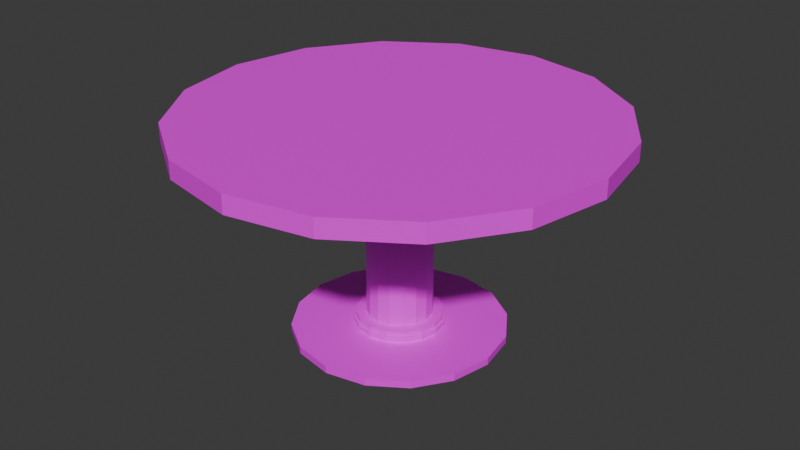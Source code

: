 # Source: Table_Round.blend  (saved by Blender 4.3.32; exported with 4.5.12 LTS)
import bpy
from mathutils import Matrix  # noqa: F401  (used for matrix-valued properties, if any)

bpy.ops.wm.read_factory_settings(use_empty=True)
scene = bpy.context.scene
scene.name = 'Scene'

# ---- collections
col_collection = bpy.data.collections.new('Collection'); scene.collection.children.link(col_collection)

# ---- images (referenced by path relative to the original .blend; pixels are not part of the script)
import os
ASSET_DIR = os.environ.get("B2B_ASSET_DIR", "")  # directory of the original .blend (textures are referenced by path, not embedded)
HERE = os.path.dirname(os.path.abspath(__file__))  # packed textures are extracted next to this script under _unpacked/

def load_image(name, relpath, width, height, colorspace="sRGB"):
    """Load a texture the original file referenced (path relative to the .blend, or extracted next to this script)."""
    p = next((c for c in (os.path.join(HERE, relpath), os.path.join(ASSET_DIR, relpath)) if relpath and os.path.exists(c)), "")
    if p:
        img = bpy.data.images.load(p, check_existing=True)
        img.name = name
    else:  # same state as the original file: an image datablock whose file is absent (Cycles renders it pink)
        img = bpy.data.images.new(name, width, height)
        img.source = "FILE"
        img.filepath = "//" + (relpath or name)
    img.colorspace_settings.name = colorspace
    return img
img_stool_png = load_image('Stool.png', 'Beer Mug/Stool.png', 1024, 1024, 'sRGB')

# ---- materials (node trees are filled in below, after node groups)
mat_material = bpy.data.materials.new('Material')

# ---- material node trees
mat_material.use_nodes = True; mat_material.node_tree.nodes.clear()
_N = mat_material.node_tree.nodes; _L = mat_material.node_tree.links
n0 = _N.new('ShaderNodeBsdfPrincipled'); n0.name = 'Principled BSDF'; n0.location = (10, 300)
n1 = _N.new('ShaderNodeOutputMaterial'); n1.name = 'Material Output'; n1.location = (300, 300)
n2 = _N.new('ShaderNodeTexImage'); n2.name = 'Image Texture'; n2.location = (-280, 280)
n2.image = img_stool_png
_L.new(n0.outputs[0], n1.inputs[0])
_L.new(n2.outputs[0], n0.inputs[0])
n1.is_active_output = True

# ---- world
world_world = bpy.data.worlds.new('World'); scene.world = world_world
world_world.use_nodes = True; world_world.node_tree.nodes.clear()
_N = world_world.node_tree.nodes; _L = world_world.node_tree.links
n0 = _N.new('ShaderNodeOutputWorld'); n0.name = 'World Output'; n0.location = (300, 300)
n1 = _N.new('ShaderNodeBackground'); n1.name = 'Background'; n1.location = (10, 300)
n1.inputs[0].default_value = (0.05088, 0.05088, 0.05088, 1.0)
_L.new(n1.outputs[0], n0.inputs[0])
n0.is_active_output = True
world_world.color = (0.05088, 0.05088, 0.05088)
world_world.sun_shadow_jitter_overblur = 0.0

# ---- meshes
me_cylinder = bpy.data.meshes.new('Cylinder')
me_cylinder.from_pydata([(-3.096e-09, 0.1528, 21.99), (0.0, 1.0, 24.19), (0.05847, 0.1412, 21.99), (0.3827, 0.9239, 24.19), (0.108, 0.108, 21.99), (0.7071, 0.7071, 24.19), (0.1412, 0.05847, 21.99), (0.9239, 0.3827, 24.19), (0.1528, -1.548e-09, 21.99), (1.0, 0.0, 24.19), (0.1412, -0.05847, 21.99), (0.9239, -0.3827, 24.19), (0.108, -0.108, 21.99), (0.7071, -0.7071, 24.19), (0.05847, -0.1412, 21.99), (0.3827, -0.9239, 24.19), (-3.096e-09, -0.1528, 21.99), (0.0, -1.0, 24.19), (-0.05847, -0.1412, 21.99), (-0.3827, -0.9239, 24.19), (-0.108, -0.108, 21.99), (-0.7071, -0.7071, 24.19), (-0.1412, -0.05847, 21.99), (-0.9239, -0.3827, 24.19), (-0.1528, -1.548e-09, 21.99), (-1.0, 0.0, 24.19), (-0.1412, 0.05847, 21.99), (-0.9239, 0.3827, 24.19), (-0.108, 0.108, 21.99), (-0.7071, 0.7071, 24.19), (-0.05847, 0.1412, 21.99), (-0.3827, 0.9239, 24.19), (0.0, 1.0, 22.19), (0.3827, 0.9239, 22.19), (0.7071, 0.7071, 22.19), (0.9239, 0.3827, 22.19), (1.0, 0.0, 22.19), (0.9239, -0.3827, 22.19), (0.7071, -0.7071, 22.19), (0.3827, -0.9239, 22.19), (0.0, -1.0, 22.19), (-0.3827, -0.9239, 22.19), (-0.7071, -0.7071, 22.19), (-0.9239, -0.3827, 22.19), (-1.0, 0.0, 22.19), (-0.9239, 0.3827, 22.19), (-0.7071, 0.7071, 22.19), (-0.3827, 0.9239, 22.19), (-8.412e-09, 0.2028, 0.9387), (0.07761, 0.1874, 0.9387), (0.1434, 0.1434, 0.9387), (0.1874, 0.07761, 0.9387), (0.2028, -1.56e-09, 0.9387), (0.1874, -0.07761, 0.9387), (0.1434, -0.1434, 0.9387), (0.07761, -0.1874, 0.9387), (-8.412e-09, -0.2028, 0.9387), (-0.07761, -0.1874, 0.9387), (-0.1434, -0.1434, 0.9387), (-0.1874, -0.07761, 0.9387), (-0.2028, -1.56e-09, 0.9387), (-0.1874, 0.07761, 0.9387), (-0.1434, 0.1434, 0.9387), (-0.07761, 0.1874, 0.9387), (-1.277e-08, 0.4979, 0.1543), (0.1905, 0.46, 0.1543), (0.3521, 0.3521, 0.1543), (0.46, 0.1905, 0.1543), (0.4979, 4.514e-09, 0.1543), (0.46, -0.1905, 0.1543), (0.3521, -0.3521, 0.1543), (0.1905, -0.46, 0.1543), (-1.277e-08, -0.4979, 0.1543), (-0.1905, -0.46, 0.1543), (-0.3521, -0.3521, 0.1543), (-0.46, -0.1905, 0.1543), (-0.4979, 4.514e-09, 0.1543), (-0.46, 0.1905, 0.1543), (-0.3521, 0.3521, 0.1543), (-0.1905, 0.46, 0.1543), (-0.4986, 2.828e-09, 0.9526), (-0.4606, -0.1908, 0.9526), (0.4606, -0.1908, 0.9526), (0.4986, 2.828e-09, 0.9526), (-0.4606, 0.1908, 0.9526), (0.3525, -0.3525, 0.9526), (-0.3525, 0.3525, 0.9526), (0.1908, -0.4606, 0.9526), (-0.1908, 0.4606, 0.9526), (-1.441e-08, -0.4986, 0.9526), (0.1908, 0.4606, 0.9526), (-1.441e-08, 0.4986, 0.9526), (-0.1908, -0.4606, 0.9526), (0.3525, 0.3525, 0.9526), (-0.3525, -0.3525, 0.9526), (0.4606, 0.1908, 0.9526), (0.07761, -0.1874, 2.259), (0.1434, -0.1434, 2.259), (-0.07761, 0.1874, 2.259), (-0.1434, 0.1434, 2.259), (-8.048e-09, -0.2028, 2.259), (0.07761, 0.1874, 2.259), (-8.048e-09, 0.2028, 2.259), (-0.07761, -0.1874, 2.259), (0.1434, 0.1434, 2.259), (-0.1434, -0.1434, 2.259), (0.1874, 0.07761, 2.259), (-0.1874, -0.07761, 2.259), (0.2028, -1.56e-09, 2.259), (-0.2028, -1.56e-09, 2.259), (0.1874, -0.07761, 2.259), (-0.1874, 0.07761, 2.259), (0.108, -0.108, 2.285), (-0.108, 0.108, 2.285), (-8.452e-09, 0.1528, 2.285), (0.05847, -0.1412, 2.285), (-0.05847, 0.1412, 2.285), (-8.452e-09, -0.1528, 2.285), (0.05847, 0.1412, 2.285), (-0.05847, -0.1412, 2.285), (0.108, 0.108, 2.285), (-0.108, -0.108, 2.285), (0.1412, 0.05847, 2.285), (-0.1412, -0.05847, 2.285), (0.1528, -1.548e-09, 2.285), (-0.1528, -1.548e-09, 2.285), (0.1412, -0.05847, 2.285), (-0.1412, 0.05847, 2.285), (0.07761, -0.1874, 1.767), (-0.07761, 0.1874, 1.767), (-8.184e-09, -0.2028, 1.767), (0.07761, 0.1874, 1.767), (-0.07761, -0.1874, 1.767), (0.1434, 0.1434, 1.767), (-0.1434, -0.1434, 1.767), (0.1874, 0.07761, 1.767), (-0.1874, -0.07761, 1.767), (0.2028, -1.56e-09, 1.767), (-0.2028, -1.56e-09, 1.767), (0.1874, -0.07761, 1.767), (-0.1874, 0.07761, 1.767), (0.1434, -0.1434, 1.767), (-0.1434, 0.1434, 1.767), (-8.184e-09, 0.2028, 1.767), (0.07761, -0.1874, 1.353), (-0.07761, 0.1874, 1.353), (-8.298e-09, -0.2028, 1.353), (0.07761, 0.1874, 1.353), (-0.07761, -0.1874, 1.353), (0.1434, 0.1434, 1.353), (-0.1434, -0.1434, 1.353), (0.1874, 0.07761, 1.353), (-0.1874, -0.07761, 1.353), (0.2028, -1.56e-09, 1.353), (-0.2028, -1.56e-09, 1.353), (0.1874, -0.07761, 1.353), (-0.1874, 0.07761, 1.353), (0.1434, -0.1434, 1.353), (-0.1434, 0.1434, 1.353), (-8.298e-09, 0.2028, 1.353), (0.1499, -0.1499, 1.353), (0.1499, -0.1499, 1.767), (-0.1499, 0.1499, 1.353), (-0.1499, 0.1499, 1.767), (-8.298e-09, 0.212, 1.353), (-8.184e-09, 0.212, 1.767), (-0.1958, 0.08112, 1.767), (0.1958, -0.08112, 1.767), (-0.212, -1.56e-09, 1.767), (0.212, -1.56e-09, 1.767), (-0.1958, -0.08112, 1.767), (0.1958, 0.08112, 1.767), (-0.1499, -0.1499, 1.767), (0.1499, 0.1499, 1.767), (-0.08112, -0.1958, 1.767), (0.08112, 0.1958, 1.767), (-8.095e-09, -0.212, 1.767), (-0.08112, 0.1958, 1.767), (0.08112, -0.1958, 1.767), (0.08112, -0.1958, 1.353), (-0.08112, 0.1958, 1.353), (-8.209e-09, -0.212, 1.353), (0.08112, 0.1958, 1.353), (-0.08112, -0.1958, 1.353), (0.1499, 0.1499, 1.353), (-0.1499, -0.1499, 1.353), (0.1958, 0.08112, 1.353), (-0.1958, -0.08112, 1.353), (0.212, -1.56e-09, 1.353), (-0.212, -1.56e-09, 1.353), (0.1958, -0.08112, 1.353), (-0.1958, 0.08112, 1.353)], [], [(32, 1, 3, 33), (33, 3, 5, 34), (34, 5, 7, 35), (35, 7, 9, 36), (36, 9, 11, 37), (37, 11, 13, 38), (38, 13, 15, 39), (39, 15, 17, 40), (40, 17, 19, 41), (41, 19, 21, 42), (42, 21, 23, 43), (43, 23, 25, 44), (44, 25, 27, 45), (45, 27, 29, 46), (3, 1, 31, 29, 27, 25, 23, 21, 19, 17, 15, 13, 11, 9, 7, 5), (46, 29, 31, 47), (47, 31, 1, 32), (157, 144, 55, 54), (2, 0, 32, 33), (4, 2, 33, 34), (6, 4, 34, 35), (8, 6, 35, 36), (10, 8, 36, 37), (12, 10, 37, 38), (14, 12, 38, 39), (16, 14, 39, 40), (18, 16, 40, 41), (20, 18, 41, 42), (22, 20, 42, 43), (24, 22, 43, 44), (26, 24, 44, 45), (28, 26, 45, 46), (30, 28, 46, 47), (0, 30, 47, 32), (81, 80, 76, 75), (158, 145, 63, 62), (144, 146, 56, 55), (159, 147, 49, 48), (145, 159, 48, 63), (146, 148, 57, 56), (147, 149, 50, 49), (148, 150, 58, 57), (149, 151, 51, 50), (150, 152, 59, 58), (151, 153, 52, 51), (152, 154, 60, 59), (153, 155, 53, 52), (154, 156, 61, 60), (155, 157, 54, 53), (156, 158, 62, 61), (64, 65, 66, 67, 68, 69, 70, 71, 72, 73, 74, 75, 76, 77, 78, 79), (83, 82, 69, 68), (80, 84, 77, 76), (82, 85, 70, 69), (84, 86, 78, 77), (85, 87, 71, 70), (86, 88, 79, 78), (87, 89, 72, 71), (91, 90, 65, 64), (88, 91, 64, 79), (89, 92, 73, 72), (90, 93, 66, 65), (92, 94, 74, 73), (93, 95, 67, 66), (94, 81, 75, 74), (95, 83, 68, 67), (51, 52, 83, 95), (58, 59, 81, 94), (50, 51, 95, 93), (57, 58, 94, 92), (49, 50, 93, 90), (56, 57, 92, 89), (63, 48, 91, 88), (48, 49, 90, 91), (55, 56, 89, 87), (62, 63, 88, 86), (54, 55, 87, 85), (61, 62, 86, 84), (53, 54, 85, 82), (60, 61, 84, 80), (52, 53, 82, 83), (59, 60, 80, 81), (127, 113, 99, 111), (126, 112, 97, 110), (125, 127, 111, 109), (124, 126, 110, 108), (123, 125, 109, 107), (122, 124, 108, 106), (121, 123, 107, 105), (120, 122, 106, 104), (119, 121, 105, 103), (118, 120, 104, 101), (117, 119, 103, 100), (116, 114, 102, 98), (114, 118, 101, 102), (115, 117, 100, 96), (113, 116, 98, 99), (112, 115, 96, 97), (12, 14, 115, 112), (28, 30, 116, 113), (14, 16, 117, 115), (0, 2, 118, 114), (30, 0, 114, 116), (16, 18, 119, 117), (2, 4, 120, 118), (18, 20, 121, 119), (4, 6, 122, 120), (20, 22, 123, 121), (6, 8, 124, 122), (22, 24, 125, 123), (8, 10, 126, 124), (24, 26, 127, 125), (10, 12, 112, 126), (26, 28, 113, 127), (111, 99, 142, 140), (110, 97, 141, 139), (109, 111, 140, 138), (108, 110, 139, 137), (107, 109, 138, 136), (106, 108, 137, 135), (105, 107, 136, 134), (104, 106, 135, 133), (103, 105, 134, 132), (101, 104, 133, 131), (100, 103, 132, 130), (98, 102, 143, 129), (102, 101, 131, 143), (96, 100, 130, 128), (99, 98, 129, 142), (97, 96, 128, 141), (157, 155, 190, 160), (134, 136, 170, 172), (145, 158, 162, 180), (158, 156, 191, 162), (135, 137, 169, 171), (146, 144, 179, 181), (136, 138, 168, 170), (147, 159, 164, 182), (137, 139, 167, 169), (159, 145, 180, 164), (138, 140, 166, 168), (148, 146, 181, 183), (141, 128, 178, 161), (139, 141, 161, 167), (149, 147, 182, 184), (142, 129, 177, 163), (166, 163, 162, 191), (167, 161, 160, 190), (168, 166, 191, 189), (169, 167, 190, 188), (170, 168, 189, 187), (171, 169, 188, 186), (172, 170, 187, 185), (173, 171, 186, 184), (174, 172, 185, 183), (175, 173, 184, 182), (176, 174, 183, 181), (177, 165, 164, 180), (165, 175, 182, 164), (178, 176, 181, 179), (163, 177, 180, 162), (161, 178, 179, 160), (144, 157, 160, 179), (133, 135, 171, 173), (156, 154, 189, 191), (132, 134, 172, 174), (155, 153, 188, 190), (131, 133, 173, 175), (154, 152, 187, 189), (130, 132, 174, 176), (153, 151, 186, 188), (129, 143, 165, 177), (152, 150, 185, 187), (143, 131, 175, 165), (151, 149, 184, 186), (128, 130, 176, 178), (150, 148, 183, 185), (140, 142, 163, 166)])
_uv = me_cylinder.uv_layers.new(name='UVMap')
_uv.uv.foreach_set('vector', [0.5837, 0.5005, 0.3013, 0.5005, 0.3013, 0.4454, 0.5837, 0.4454, 0.5837, 0.4454, 0.3013, 0.4454, 0.3013, 0.3903, 0.5837, 0.3903, 0.5837, 0.3903, 0.3013, 0.3903, 0.3013, 0.3352, 0.5837, 0.3352, 0.5837, 0.3352, 0.3013, 0.3352, 0.3013, 0.2801, 0.5837, 0.2801, 0.5837, 0.2801, 0.3013, 0.2801, 0.3013, 0.225, 0.5837, 0.225, 0.5837, 0.225, 0.3013, 0.225, 0.3013, 0.1699, 0.5837, 0.1699, 0.5837, 0.1699, 0.3013, 0.1699, 0.3013, 0.1148, 0.5837, 0.1148, 0.5837, 0.1148, 0.3013, 0.1148, 0.3013, 0.05966, 0.5837, 0.05966, 0.5837, 0.05966, 0.3013, 0.05966, 0.3013, 0.004564, 0.5837, 0.004564, 0.5837, 0.8862, 0.3013, 0.8862, 0.3013, 0.8311, 0.5837, 0.8311, 0.5837, 0.8311, 0.3013, 0.8311, 0.3013, 0.776, 0.5837, 0.776, 0.5837, 0.776, 0.3013, 0.776, 0.3013, 0.7209, 0.5837, 0.7209, 0.5837, 0.7209, 0.3013, 0.7209, 0.3013, 0.6658, 0.5837, 0.6658, 0.5837, 0.6658, 0.3013, 0.6658, 0.3013, 0.6107, 0.5837, 0.6107, 0.9748, 0.1706, 0.9537, 0.2215, 0.9148, 0.2605, 0.8639, 0.2816, 0.8088, 0.2816, 0.7578, 0.2605, 0.7189, 0.2215, 0.6978, 0.1706, 0.6978, 0.1155, 0.7189, 0.06461, 0.7578, 0.02565, 0.8088, 0.004564, 0.8639, 0.004564, 0.9148, 0.02565, 0.9537, 0.06461, 0.9748, 0.1155, 0.5837, 0.6107, 0.3013, 0.6107, 0.3013, 0.5556, 0.5837, 0.5556, 0.5837, 0.5556, 0.3013, 0.5556, 0.3013, 0.5005, 0.5837, 0.5005, 0.9832, 0.5899, 0.9832, 0.6011, 0.9247, 0.6011, 0.9247, 0.5899, 0.7289, 0.5642, 0.7205, 0.5642, 0.6968, 0.4446, 0.7526, 0.4446, 0.7365, 0.5674, 0.7289, 0.5642, 0.7526, 0.4446, 0.8043, 0.466, 0.7424, 0.5732, 0.7365, 0.5674, 0.8043, 0.466, 0.8438, 0.5056, 0.7456, 0.5809, 0.7424, 0.5732, 0.8438, 0.5056, 0.8652, 0.5572, 0.7456, 0.5892, 0.7456, 0.5809, 0.8652, 0.5572, 0.8651, 0.6131, 0.7424, 0.5969, 0.7456, 0.5892, 0.8651, 0.6131, 0.8437, 0.6647, 0.7366, 0.6028, 0.7424, 0.5969, 0.8437, 0.6647, 0.8042, 0.7042, 0.7289, 0.606, 0.7366, 0.6028, 0.8042, 0.7042, 0.7527, 0.7255, 0.7206, 0.606, 0.7289, 0.606, 0.7527, 0.7255, 0.6968, 0.7255, 0.7129, 0.6028, 0.7206, 0.606, 0.6968, 0.7255, 0.6452, 0.7042, 0.707, 0.597, 0.7129, 0.6028, 0.6452, 0.7042, 0.6057, 0.6647, 0.7038, 0.5893, 0.707, 0.597, 0.6057, 0.6647, 0.5843, 0.6131, 0.7038, 0.581, 0.7038, 0.5893, 0.5843, 0.6131, 0.5843, 0.5571, 0.707, 0.5733, 0.7038, 0.581, 0.5843, 0.5571, 0.6056, 0.5055, 0.7128, 0.5674, 0.707, 0.5733, 0.6056, 0.5055, 0.6452, 0.466, 0.7205, 0.5642, 0.7128, 0.5674, 0.6452, 0.466, 0.6968, 0.4446, 0.6971, 0.05951, 0.6972, 0.08698, 0.5844, 0.08716, 0.5844, 0.05972, 0.9832, 0.5005, 0.9832, 0.5117, 0.9247, 0.5117, 0.9247, 0.5005, 0.9832, 0.6011, 0.9832, 0.6122, 0.9247, 0.6122, 0.9247, 0.6011, 0.9832, 0.5228, 0.9832, 0.534, 0.9247, 0.534, 0.9247, 0.5228, 0.9832, 0.5117, 0.9832, 0.5228, 0.9247, 0.5228, 0.9247, 0.5117, 0.9832, 0.6122, 0.9832, 0.6234, 0.9247, 0.6234, 0.9247, 0.6122, 0.9832, 0.534, 0.9832, 0.5452, 0.9247, 0.5452, 0.9247, 0.534, 0.9832, 0.4446, 0.9832, 0.4558, 0.9247, 0.4558, 0.9247, 0.4446, 0.9832, 0.5452, 0.9832, 0.5564, 0.9247, 0.5564, 0.9247, 0.5452, 0.9832, 0.4558, 0.9832, 0.467, 0.9247, 0.467, 0.9247, 0.4558, 0.9832, 0.5564, 0.9832, 0.5675, 0.9247, 0.5675, 0.9247, 0.5564, 0.9832, 0.467, 0.9832, 0.4781, 0.9247, 0.4781, 0.9247, 0.467, 0.9832, 0.5675, 0.9832, 0.5787, 0.9247, 0.5787, 0.9247, 0.5675, 0.9832, 0.4781, 0.9832, 0.4893, 0.9247, 0.4893, 0.9247, 0.4781, 0.9832, 0.5787, 0.9832, 0.5899, 0.9247, 0.5899, 0.9247, 0.5787, 0.9832, 0.4893, 0.9832, 0.5005, 0.9247, 0.5005, 0.9247, 0.4893, 0.9445, 0.2926, 0.9639, 0.312, 0.9744, 0.3374, 0.9744, 0.3648, 0.9639, 0.3901, 0.9445, 0.4095, 0.9192, 0.42, 0.8917, 0.42, 0.8664, 0.4095, 0.847, 0.3901, 0.8365, 0.3648, 0.8365, 0.3373, 0.847, 0.312, 0.8664, 0.2926, 0.8917, 0.2821, 0.9192, 0.2821, 0.6972, 0.3067, 0.6972, 0.3342, 0.5845, 0.3341, 0.5845, 0.3066, 0.6972, 0.08698, 0.6972, 0.1144, 0.5845, 0.1146, 0.5844, 0.08716, 0.6972, 0.3342, 0.6972, 0.3617, 0.5844, 0.3615, 0.5845, 0.3341, 0.6972, 0.1144, 0.6972, 0.1419, 0.5845, 0.142, 0.5845, 0.1146, 0.6972, 0.3617, 0.6971, 0.3892, 0.5844, 0.3889, 0.5844, 0.3615, 0.6972, 0.1419, 0.6972, 0.1694, 0.5845, 0.1695, 0.5845, 0.142, 0.6971, 0.3892, 0.6971, 0.4166, 0.5843, 0.4164, 0.5844, 0.3889, 0.6973, 0.1969, 0.6973, 0.2243, 0.5845, 0.2243, 0.5845, 0.1969, 0.6972, 0.1694, 0.6973, 0.1969, 0.5845, 0.1969, 0.5845, 0.1695, 0.6971, 0.4166, 0.697, 0.4441, 0.5843, 0.4438, 0.5843, 0.4164, 0.6973, 0.2243, 0.6973, 0.2518, 0.5845, 0.2518, 0.5845, 0.2243, 0.697, 0.004564, 0.6971, 0.03203, 0.5843, 0.03229, 0.5843, 0.004852, 0.6973, 0.2518, 0.6972, 0.2793, 0.5845, 0.2792, 0.5845, 0.2518, 0.6971, 0.03203, 0.6971, 0.05951, 0.5844, 0.05972, 0.5843, 0.03229, 0.6972, 0.2793, 0.6972, 0.3067, 0.5845, 0.3066, 0.5845, 0.2792, 0.7907, 0.3353, 0.7828, 0.3274, 0.806, 0.2926, 0.8255, 0.3121, 0.7388, 0.3568, 0.7431, 0.3671, 0.7083, 0.3903, 0.6978, 0.3649, 0.795, 0.3456, 0.7907, 0.3353, 0.8255, 0.3121, 0.836, 0.3375, 0.7388, 0.3456, 0.7388, 0.3568, 0.6978, 0.3649, 0.6978, 0.3374, 0.795, 0.3568, 0.795, 0.3456, 0.836, 0.3375, 0.836, 0.3649, 0.7431, 0.3353, 0.7388, 0.3456, 0.6978, 0.3374, 0.7083, 0.3121, 0.7828, 0.375, 0.7907, 0.3671, 0.8255, 0.3903, 0.806, 0.4098, 0.7907, 0.3671, 0.795, 0.3568, 0.836, 0.3649, 0.8255, 0.3903, 0.751, 0.3274, 0.7431, 0.3353, 0.7083, 0.3121, 0.7278, 0.2926, 0.7725, 0.3793, 0.7828, 0.375, 0.806, 0.4098, 0.7806, 0.4203, 0.7613, 0.3231, 0.751, 0.3274, 0.7278, 0.2926, 0.7531, 0.2821, 0.7613, 0.3793, 0.7725, 0.3793, 0.7806, 0.4203, 0.7531, 0.4203, 0.7725, 0.3231, 0.7613, 0.3231, 0.7531, 0.2821, 0.7806, 0.2821, 0.751, 0.375, 0.7613, 0.3793, 0.7531, 0.4203, 0.7278, 0.4098, 0.7828, 0.3274, 0.7725, 0.3231, 0.7806, 0.2821, 0.806, 0.2926, 0.7431, 0.3671, 0.751, 0.375, 0.7278, 0.4098, 0.7083, 0.3903, 0.7198, 0.7728, 0.7275, 0.776, 0.7259, 0.7838, 0.7154, 0.7795, 0.7436, 0.7371, 0.7359, 0.7339, 0.7374, 0.7261, 0.748, 0.7305, 0.7139, 0.7669, 0.7198, 0.7728, 0.7154, 0.7795, 0.7072, 0.7714, 0.7495, 0.743, 0.7436, 0.7371, 0.748, 0.7305, 0.7561, 0.7386, 0.7106, 0.7592, 0.7139, 0.7669, 0.7072, 0.7714, 0.7028, 0.7608, 0.7526, 0.7507, 0.7495, 0.743, 0.7561, 0.7386, 0.7605, 0.7491, 0.7107, 0.7508, 0.7106, 0.7592, 0.7028, 0.7608, 0.7028, 0.7492, 0.7525, 0.7591, 0.7526, 0.7507, 0.7605, 0.7491, 0.7605, 0.7607, 0.7139, 0.7431, 0.7107, 0.7508, 0.7028, 0.7492, 0.7072, 0.7386, 0.7493, 0.7668, 0.7525, 0.7591, 0.7605, 0.7607, 0.756, 0.7713, 0.7198, 0.7372, 0.7139, 0.7431, 0.7072, 0.7386, 0.7153, 0.7304, 0.7358, 0.776, 0.7435, 0.7728, 0.7479, 0.7794, 0.7374, 0.7838, 0.7435, 0.7728, 0.7493, 0.7668, 0.756, 0.7713, 0.7479, 0.7794, 0.7275, 0.734, 0.7198, 0.7372, 0.7153, 0.7304, 0.726, 0.7261, 0.7275, 0.776, 0.7358, 0.776, 0.7374, 0.7838, 0.7259, 0.7838, 0.7359, 0.7339, 0.7275, 0.734, 0.726, 0.7261, 0.7374, 0.7261, 0.06391, 0.9999, 0.04827, 0.9999, 0.04827, 9.57e-05, 0.06391, 9.564e-05, 0.189, 0.9999, 0.1734, 0.9999, 0.1734, 9.57e-05, 0.189, 9.564e-05, 0.04827, 0.9999, 0.03263, 0.9999, 0.03263, 9.57e-05, 0.04827, 9.57e-05, 0.1577, 0.9999, 0.1421, 0.9999, 0.1421, 9.57e-05, 0.1577, 9.564e-05, 0.1734, 0.9999, 0.1577, 0.9999, 0.1577, 9.564e-05, 0.1734, 9.57e-05, 0.03263, 0.9999, 0.01699, 0.9999, 0.01699, 9.57e-05, 0.03263, 9.57e-05, 0.1421, 0.9999, 0.1265, 0.9999, 0.1265, 9.57e-05, 0.1421, 9.57e-05, 0.2672, 0.9999, 0.2516, 0.9999, 0.2516, 9.57e-05, 0.2672, 9.57e-05, 0.1265, 0.9999, 0.1108, 0.9999, 0.1108, 9.57e-05, 0.1265, 9.57e-05, 0.2516, 0.9999, 0.2359, 0.9999, 0.2359, 9.57e-05, 0.2516, 9.57e-05, 0.1108, 0.9999, 0.09519, 0.9999, 0.09519, 9.57e-05, 0.1108, 9.57e-05, 0.2359, 0.9999, 0.2203, 0.9999, 0.2203, 9.57e-05, 0.2359, 9.57e-05, 0.09519, 0.9999, 0.07955, 0.9999, 0.07955, 9.57e-05, 0.09519, 9.57e-05, 0.2203, 0.9999, 0.2047, 0.9999, 0.2047, 9.57e-05, 0.2203, 9.57e-05, 0.07955, 0.9999, 0.06391, 0.9999, 0.06391, 9.564e-05, 0.07955, 9.57e-05, 0.2047, 0.9999, 0.189, 0.9999, 0.189, 9.564e-05, 0.2047, 9.57e-05, 0.8657, 0.7661, 0.8657, 0.755, 0.9351, 0.755, 0.9351, 0.7661, 0.8657, 0.6767, 0.8657, 0.6656, 0.9351, 0.6656, 0.9351, 0.6767, 0.8657, 0.7773, 0.8657, 0.7661, 0.9351, 0.7661, 0.9351, 0.7773, 0.8657, 0.6879, 0.8657, 0.6767, 0.9351, 0.6767, 0.9351, 0.6879, 0.8657, 0.7885, 0.8657, 0.7773, 0.9351, 0.7773, 0.9351, 0.7885, 0.8657, 0.6991, 0.8657, 0.6879, 0.9351, 0.6879, 0.9351, 0.6991, 0.8657, 0.7997, 0.8657, 0.7885, 0.9351, 0.7885, 0.9351, 0.7997, 0.8657, 0.7103, 0.8657, 0.6991, 0.9351, 0.6991, 0.9351, 0.7103, 0.8657, 0.8108, 0.8657, 0.7997, 0.9351, 0.7997, 0.9351, 0.8108, 0.8657, 0.7214, 0.8657, 0.7103, 0.9351, 0.7103, 0.9351, 0.7214, 0.8657, 0.6432, 0.8657, 0.632, 0.9351, 0.632, 0.9351, 0.6432, 0.8657, 0.7438, 0.8657, 0.7326, 0.9351, 0.7326, 0.9351, 0.7438, 0.8657, 0.7326, 0.8657, 0.7214, 0.9351, 0.7214, 0.9351, 0.7326, 0.8657, 0.6544, 0.8657, 0.6432, 0.9351, 0.6432, 0.9351, 0.6544, 0.8657, 0.755, 0.8657, 0.7438, 0.9351, 0.7438, 0.9351, 0.755, 0.8657, 0.6656, 0.8657, 0.6544, 0.9351, 0.6544, 0.9351, 0.6656, 0.6374, 0.7395, 0.6295, 0.7316, 0.6302, 0.7305, 0.6385, 0.7388, 0.6491, 0.7713, 0.657, 0.7792, 0.6562, 0.7803, 0.648, 0.7721, 0.5855, 0.761, 0.5898, 0.7713, 0.5887, 0.7721, 0.5843, 0.7613, 0.5898, 0.7713, 0.5977, 0.7792, 0.597, 0.7803, 0.5887, 0.7721, 0.6888, 0.7316, 0.6785, 0.7273, 0.6787, 0.7261, 0.6895, 0.7305, 0.6417, 0.761, 0.6417, 0.7498, 0.643, 0.7496, 0.643, 0.7613, 0.657, 0.7792, 0.6673, 0.7835, 0.667, 0.7848, 0.6562, 0.7803, 0.5898, 0.7395, 0.5855, 0.7498, 0.5843, 0.7496, 0.5887, 0.7388, 0.6785, 0.7273, 0.6673, 0.7273, 0.667, 0.7261, 0.6787, 0.7261, 0.5855, 0.7498, 0.5855, 0.761, 0.5843, 0.7613, 0.5843, 0.7496, 0.6673, 0.7835, 0.6785, 0.7835, 0.6787, 0.7848, 0.667, 0.7848, 0.6374, 0.7713, 0.6417, 0.761, 0.643, 0.7613, 0.6385, 0.7721, 0.657, 0.7316, 0.6491, 0.7395, 0.648, 0.7388, 0.6562, 0.7305, 0.6673, 0.7273, 0.657, 0.7316, 0.6562, 0.7305, 0.667, 0.7261, 0.5977, 0.7316, 0.5898, 0.7395, 0.5887, 0.7388, 0.597, 0.7305, 0.6888, 0.7792, 0.6967, 0.7713, 0.6978, 0.7721, 0.6895, 0.7803, 0.8657, 0.5848, 0.8657, 0.5731, 0.9242, 0.5731, 0.9242, 0.5848, 0.8657, 0.4913, 0.8657, 0.4797, 0.9242, 0.4797, 0.9242, 0.4913, 0.8657, 0.5965, 0.8657, 0.5848, 0.9242, 0.5848, 0.9242, 0.5965, 0.8657, 0.503, 0.8657, 0.4913, 0.9242, 0.4913, 0.9242, 0.503, 0.8657, 0.6082, 0.8657, 0.5965, 0.9242, 0.5965, 0.9242, 0.6082, 0.8657, 0.5147, 0.8657, 0.503, 0.9242, 0.503, 0.9242, 0.5147, 0.8657, 0.6198, 0.8657, 0.6082, 0.9242, 0.6082, 0.9242, 0.6198, 0.8657, 0.5264, 0.8657, 0.5147, 0.9242, 0.5147, 0.9242, 0.5264, 0.8657, 0.6315, 0.8657, 0.6198, 0.9242, 0.6198, 0.9242, 0.6315, 0.8657, 0.5381, 0.8657, 0.5264, 0.9242, 0.5264, 0.9242, 0.5381, 0.8657, 0.4563, 0.8657, 0.4446, 0.9242, 0.4446, 0.9242, 0.4563, 0.8657, 0.5614, 0.8657, 0.5497, 0.9242, 0.5497, 0.9242, 0.5614, 0.8657, 0.5497, 0.8657, 0.5381, 0.9242, 0.5381, 0.9242, 0.5497, 0.8657, 0.468, 0.8657, 0.4563, 0.9242, 0.4563, 0.9242, 0.468, 0.8657, 0.5731, 0.8657, 0.5614, 0.9242, 0.5614, 0.9242, 0.5731, 0.8657, 0.4797, 0.8657, 0.468, 0.9242, 0.468, 0.9242, 0.4797, 0.6417, 0.7498, 0.6374, 0.7395, 0.6385, 0.7388, 0.643, 0.7496, 0.6967, 0.7395, 0.6888, 0.7316, 0.6895, 0.7305, 0.6978, 0.7388, 0.5977, 0.7792, 0.608, 0.7835, 0.6078, 0.7848, 0.597, 0.7803, 0.6448, 0.761, 0.6491, 0.7713, 0.648, 0.7721, 0.6435, 0.7613, 0.6295, 0.7316, 0.6192, 0.7273, 0.6195, 0.7261, 0.6302, 0.7305, 0.701, 0.7498, 0.6967, 0.7395, 0.6978, 0.7388, 0.7022, 0.7496, 0.608, 0.7835, 0.6192, 0.7835, 0.6195, 0.7848, 0.6078, 0.7848, 0.6448, 0.7498, 0.6448, 0.761, 0.6435, 0.7613, 0.6435, 0.7496, 0.6192, 0.7273, 0.608, 0.7273, 0.6078, 0.7261, 0.6195, 0.7261, 0.6967, 0.7713, 0.701, 0.761, 0.7022, 0.7613, 0.6978, 0.7721, 0.6192, 0.7835, 0.6295, 0.7792, 0.6302, 0.7803, 0.6195, 0.7848, 0.701, 0.761, 0.701, 0.7498, 0.7022, 0.7496, 0.7022, 0.7613, 0.608, 0.7273, 0.5977, 0.7316, 0.597, 0.7305, 0.6078, 0.7261, 0.6491, 0.7395, 0.6448, 0.7498, 0.6435, 0.7496, 0.648, 0.7388, 0.6295, 0.7792, 0.6374, 0.7713, 0.6385, 0.7721, 0.6302, 0.7803, 0.6785, 0.7835, 0.6888, 0.7792, 0.6895, 0.7803, 0.6787, 0.7848])
_ca = me_cylinder.color_attributes.new('Attribute', 'BYTE_COLOR', 'CORNER')
_ca.data.foreach_set('color', [1.0, 1.0, 1.0, 1.0, 1.0, 1.0, 1.0, 1.0, 1.0, 1.0, 1.0, 1.0, 1.0, 1.0, 1.0, 1.0, 1.0, 1.0, 1.0, 1.0, 1.0, 1.0, 1.0, 1.0, 1.0, 1.0, 1.0, 1.0, 1.0, 1.0, 1.0, 1.0, 1.0, 1.0, 1.0, 1.0, 1.0, 1.0, 1.0, 1.0, 1.0, 1.0, 1.0, 1.0, 1.0, 1.0, 1.0, 1.0, 1.0, 1.0, 1.0, 1.0, 1.0, 1.0, 1.0, 1.0, 1.0, 1.0, 1.0, 1.0, 1.0, 1.0, 1.0, 1.0, 1.0, 1.0, 1.0, 1.0, 1.0, 1.0, 1.0, 1.0, 1.0, 1.0, 1.0, 1.0, 1.0, 1.0, 1.0, 1.0, 1.0, 1.0, 1.0, 1.0, 1.0, 1.0, 1.0, 1.0, 1.0, 1.0, 1.0, 1.0, 1.0, 1.0, 1.0, 1.0, 1.0, 1.0, 1.0, 1.0, 1.0, 1.0, 1.0, 1.0, 1.0, 1.0, 1.0, 1.0, 1.0, 1.0, 1.0, 1.0, 1.0, 1.0, 1.0, 1.0, 1.0, 1.0, 1.0, 1.0, 1.0, 1.0, 1.0, 1.0, 1.0, 1.0, 1.0, 1.0, 1.0, 1.0, 1.0, 1.0, 1.0, 1.0, 1.0, 1.0, 1.0, 1.0, 1.0, 1.0, 1.0, 1.0, 1.0, 1.0, 1.0, 1.0, 1.0, 1.0, 1.0, 1.0, 1.0, 1.0, 1.0, 1.0, 1.0, 1.0, 1.0, 1.0, 1.0, 1.0, 1.0, 1.0, 1.0, 1.0, 1.0, 1.0, 1.0, 1.0, 1.0, 1.0, 1.0, 1.0, 1.0, 1.0, 1.0, 1.0, 1.0, 1.0, 1.0, 1.0, 1.0, 1.0, 1.0, 1.0, 1.0, 1.0, 1.0, 1.0, 1.0, 1.0, 1.0, 1.0, 1.0, 1.0, 1.0, 1.0, 1.0, 1.0, 1.0, 1.0, 1.0, 1.0, 1.0, 1.0, 1.0, 1.0, 1.0, 1.0, 1.0, 1.0, 1.0, 1.0, 1.0, 1.0, 1.0, 1.0, 1.0, 1.0, 1.0, 1.0, 1.0, 1.0, 1.0, 1.0, 1.0, 1.0, 1.0, 1.0, 1.0, 1.0, 1.0, 1.0, 1.0, 1.0, 1.0, 1.0, 1.0, 1.0, 1.0, 1.0, 1.0, 1.0, 1.0, 1.0, 1.0, 1.0, 1.0, 1.0, 1.0, 1.0, 1.0, 1.0, 1.0, 1.0, 1.0, 1.0, 1.0, 1.0, 1.0, 1.0, 1.0, 1.0, 1.0, 1.0, 1.0, 1.0, 1.0, 1.0, 1.0, 1.0, 1.0, 1.0, 1.0, 1.0, 1.0, 1.0, 1.0, 1.0, 1.0, 1.0, 1.0, 1.0, 1.0, 1.0, 1.0, 1.0, 1.0, 1.0, 1.0, 1.0, 1.0, 1.0, 1.0, 1.0, 1.0, 1.0, 1.0, 1.0, 1.0, 1.0, 1.0, 1.0, 1.0, 1.0, 1.0, 1.0, 1.0, 1.0, 1.0, 1.0, 1.0, 1.0, 1.0, 1.0, 1.0, 1.0, 1.0, 1.0, 1.0, 1.0, 1.0, 1.0, 1.0, 1.0, 1.0, 1.0, 1.0, 1.0, 1.0, 1.0, 1.0, 1.0, 1.0, 1.0, 1.0, 1.0, 1.0, 1.0, 1.0, 1.0, 1.0, 1.0, 1.0, 1.0, 1.0, 1.0, 1.0, 1.0, 1.0, 1.0, 1.0, 1.0, 1.0, 1.0, 1.0, 1.0, 1.0, 1.0, 1.0, 1.0, 1.0, 1.0, 1.0, 1.0, 1.0, 1.0, 1.0, 1.0, 1.0, 1.0, 1.0, 1.0, 1.0, 1.0, 1.0, 1.0, 1.0, 1.0, 1.0, 1.0, 1.0, 1.0, 1.0, 1.0, 1.0, 1.0, 1.0, 1.0, 1.0, 1.0, 1.0, 1.0, 1.0, 1.0, 1.0, 1.0, 1.0, 1.0, 1.0, 1.0, 1.0, 1.0, 1.0, 1.0, 1.0, 1.0, 1.0, 1.0, 1.0, 1.0, 1.0, 1.0, 1.0, 1.0, 1.0, 1.0, 1.0, 1.0, 1.0, 1.0, 1.0, 1.0, 1.0, 1.0, 1.0, 1.0, 1.0, 1.0, 1.0, 1.0, 1.0, 1.0, 1.0, 1.0, 1.0, 1.0, 1.0, 1.0, 1.0, 1.0, 1.0, 1.0, 1.0, 1.0, 1.0, 1.0, 1.0, 1.0, 1.0, 1.0, 1.0, 1.0, 1.0, 1.0, 1.0, 1.0, 1.0, 1.0, 1.0, 1.0, 1.0, 1.0, 1.0, 1.0, 1.0, 1.0, 1.0, 1.0, 1.0, 1.0, 1.0, 1.0, 1.0, 1.0, 1.0, 1.0, 1.0, 1.0, 1.0, 1.0, 1.0, 1.0, 1.0, 1.0, 1.0, 1.0, 1.0, 1.0, 1.0, 1.0, 1.0, 1.0, 1.0, 1.0, 1.0, 1.0, 1.0, 1.0, 1.0, 1.0, 1.0, 1.0, 1.0, 1.0, 1.0, 1.0, 1.0, 1.0, 1.0, 1.0, 1.0, 1.0, 1.0, 1.0, 1.0, 1.0, 1.0, 1.0, 1.0, 1.0, 1.0, 1.0, 1.0, 1.0, 1.0, 1.0, 1.0, 1.0, 1.0, 1.0, 1.0, 1.0, 1.0, 1.0, 1.0, 1.0, 1.0, 1.0, 1.0, 1.0, 1.0, 1.0, 1.0, 1.0, 1.0, 1.0, 1.0, 1.0, 1.0, 1.0, 1.0, 1.0, 1.0, 1.0, 1.0, 1.0, 1.0, 1.0, 1.0, 1.0, 1.0, 1.0, 1.0, 1.0, 1.0, 1.0, 1.0, 1.0, 1.0, 1.0, 1.0, 1.0, 1.0, 1.0, 1.0, 1.0, 1.0, 1.0, 1.0, 1.0, 1.0, 1.0, 1.0, 1.0, 1.0, 1.0, 1.0, 1.0, 1.0, 1.0, 1.0, 1.0, 1.0, 1.0, 1.0, 1.0, 1.0, 1.0, 1.0, 1.0, 1.0, 1.0, 1.0, 1.0, 1.0, 1.0, 1.0, 1.0, 1.0, 1.0, 1.0, 1.0, 1.0, 1.0, 1.0, 1.0, 1.0, 1.0, 1.0, 1.0, 1.0, 1.0, 1.0, 1.0, 1.0, 1.0, 1.0, 1.0, 1.0, 1.0, 1.0, 1.0, 1.0, 1.0, 1.0, 1.0, 1.0, 1.0, 1.0, 1.0, 1.0, 1.0, 1.0, 1.0, 1.0, 1.0, 1.0, 1.0, 1.0, 1.0, 1.0, 1.0, 1.0, 1.0, 1.0, 1.0, 1.0, 1.0, 1.0, 1.0, 1.0, 1.0, 1.0, 1.0, 1.0, 1.0, 1.0, 1.0, 1.0, 1.0, 1.0, 1.0, 1.0, 1.0, 1.0, 1.0, 1.0, 1.0, 1.0, 1.0, 1.0, 1.0, 1.0, 1.0, 1.0, 1.0, 1.0, 1.0, 1.0, 1.0, 1.0, 1.0, 1.0, 1.0, 1.0, 1.0, 1.0, 1.0, 1.0, 1.0, 1.0, 1.0, 1.0, 1.0, 1.0, 1.0, 1.0, 1.0, 1.0, 1.0, 1.0, 1.0, 1.0, 1.0, 1.0, 1.0, 1.0, 1.0, 1.0, 1.0, 1.0, 1.0, 1.0, 1.0, 1.0, 1.0, 1.0, 1.0, 1.0, 1.0, 1.0, 1.0, 1.0, 1.0, 1.0, 1.0, 1.0, 1.0, 1.0, 1.0, 1.0, 1.0, 1.0, 1.0, 1.0, 1.0, 1.0, 1.0, 1.0, 1.0, 1.0, 1.0, 1.0, 1.0, 1.0, 1.0, 1.0, 1.0, 1.0, 1.0, 1.0, 1.0, 1.0, 1.0, 1.0, 1.0, 1.0, 1.0, 1.0, 1.0, 1.0, 1.0, 1.0, 1.0, 1.0, 1.0, 1.0, 1.0, 1.0, 1.0, 1.0, 1.0, 1.0, 1.0, 1.0, 1.0, 1.0, 1.0, 1.0, 1.0, 1.0, 1.0, 1.0, 1.0, 1.0, 1.0, 1.0, 1.0, 1.0, 1.0, 1.0, 1.0, 1.0, 1.0, 1.0, 1.0, 1.0, 1.0, 1.0, 1.0, 1.0, 1.0, 1.0, 1.0, 1.0, 1.0, 1.0, 1.0, 1.0, 1.0, 1.0, 1.0, 1.0, 1.0, 1.0, 1.0, 1.0, 1.0, 1.0, 1.0, 1.0, 1.0, 1.0, 1.0, 1.0, 1.0, 1.0, 1.0, 1.0, 1.0, 1.0, 1.0, 1.0, 1.0, 1.0, 1.0, 1.0, 1.0, 1.0, 1.0, 1.0, 1.0, 1.0, 1.0, 1.0, 1.0, 1.0, 1.0, 1.0, 1.0, 1.0, 1.0, 1.0, 1.0, 1.0, 1.0, 1.0, 1.0, 1.0, 1.0, 1.0, 1.0, 1.0, 1.0, 1.0, 1.0, 1.0, 1.0, 1.0, 1.0, 1.0, 1.0, 1.0, 1.0, 1.0, 1.0, 1.0, 1.0, 1.0, 1.0, 1.0, 1.0, 1.0, 1.0, 1.0, 1.0, 1.0, 1.0, 1.0, 1.0, 1.0, 1.0, 1.0, 1.0, 1.0, 1.0, 1.0, 1.0, 1.0, 1.0, 1.0, 1.0, 1.0, 1.0, 1.0, 1.0, 1.0, 1.0, 1.0, 1.0, 1.0, 1.0, 1.0, 1.0, 1.0, 1.0, 1.0, 1.0, 1.0, 1.0, 1.0, 1.0, 1.0, 1.0, 1.0, 1.0, 1.0, 1.0, 1.0, 1.0, 1.0, 1.0, 1.0, 1.0, 1.0, 1.0, 1.0, 1.0, 1.0, 1.0, 1.0, 1.0, 1.0, 1.0, 1.0, 1.0, 1.0, 1.0, 1.0, 1.0, 1.0, 1.0, 1.0, 1.0, 1.0, 1.0, 1.0, 1.0, 1.0, 1.0, 1.0, 1.0, 1.0, 1.0, 1.0, 1.0, 1.0, 1.0, 1.0, 1.0, 1.0, 1.0, 1.0, 1.0, 1.0, 1.0, 1.0, 1.0, 1.0, 1.0, 1.0, 1.0, 1.0, 1.0, 1.0, 1.0, 1.0, 1.0, 1.0, 1.0, 1.0, 1.0, 1.0, 1.0, 1.0, 1.0, 1.0, 1.0, 1.0, 1.0, 1.0, 1.0, 1.0, 1.0, 1.0, 1.0, 1.0, 1.0, 1.0, 1.0, 1.0, 1.0, 1.0, 1.0, 1.0, 1.0, 1.0, 1.0, 1.0, 1.0, 1.0, 1.0, 1.0, 1.0, 1.0, 1.0, 1.0, 1.0, 1.0, 1.0, 1.0, 1.0, 1.0, 1.0, 1.0, 1.0, 1.0, 1.0, 1.0, 1.0, 1.0, 1.0, 1.0, 1.0, 1.0, 1.0, 1.0, 1.0, 1.0, 1.0, 1.0, 1.0, 1.0, 1.0, 1.0, 1.0, 1.0, 1.0, 1.0, 1.0, 1.0, 1.0, 1.0, 1.0, 1.0, 1.0, 1.0, 1.0, 1.0, 1.0, 1.0, 1.0, 1.0, 1.0, 1.0, 1.0, 1.0, 1.0, 1.0, 1.0, 1.0, 1.0, 1.0, 1.0, 1.0, 1.0, 1.0, 1.0, 1.0, 1.0, 1.0, 1.0, 1.0, 1.0, 1.0, 1.0, 1.0, 1.0, 1.0, 1.0, 1.0, 1.0, 1.0, 1.0, 1.0, 1.0, 1.0, 1.0, 1.0, 1.0, 1.0, 1.0, 1.0, 1.0, 1.0, 1.0, 1.0, 1.0, 1.0, 1.0, 1.0, 1.0, 1.0, 1.0, 1.0, 1.0, 1.0, 1.0, 1.0, 1.0, 1.0, 1.0, 1.0, 1.0, 1.0, 1.0, 1.0, 1.0, 1.0, 1.0, 1.0, 1.0, 1.0, 1.0, 1.0, 1.0, 1.0, 1.0, 1.0, 1.0, 1.0, 1.0, 1.0, 1.0, 1.0, 1.0, 1.0, 1.0, 1.0, 1.0, 1.0, 1.0, 1.0, 1.0, 1.0, 1.0, 1.0, 1.0, 1.0, 1.0, 1.0, 1.0, 1.0, 1.0, 1.0, 1.0, 1.0, 1.0, 1.0, 1.0, 1.0, 1.0, 1.0, 1.0, 1.0, 1.0, 1.0, 1.0, 1.0, 1.0, 1.0, 1.0, 1.0, 1.0, 1.0, 1.0, 1.0, 1.0, 1.0, 1.0, 1.0, 1.0, 1.0, 1.0, 1.0, 1.0, 1.0, 1.0, 1.0, 1.0, 1.0, 1.0, 1.0, 1.0, 1.0, 1.0, 1.0, 1.0, 1.0, 1.0, 1.0, 1.0, 1.0, 1.0, 1.0, 1.0, 1.0, 1.0, 1.0, 1.0, 1.0, 1.0, 1.0, 1.0, 1.0, 1.0, 1.0, 1.0, 1.0, 1.0, 1.0, 1.0, 1.0, 1.0, 1.0, 1.0, 1.0, 1.0, 1.0, 1.0, 1.0, 1.0, 1.0, 1.0, 1.0, 1.0, 1.0, 1.0, 1.0, 1.0, 1.0, 1.0, 1.0, 1.0, 1.0, 1.0, 1.0, 1.0, 1.0, 1.0, 1.0, 1.0, 1.0, 1.0, 1.0, 1.0, 1.0, 1.0, 1.0, 1.0, 1.0, 1.0, 1.0, 1.0, 1.0, 1.0, 1.0, 1.0, 1.0, 1.0, 1.0, 1.0, 1.0, 1.0, 1.0, 1.0, 1.0, 1.0, 1.0, 1.0, 1.0, 1.0, 1.0, 1.0, 1.0, 1.0, 1.0, 1.0, 1.0, 1.0, 1.0, 1.0, 1.0, 1.0, 1.0, 1.0, 1.0, 1.0, 1.0, 1.0, 1.0, 1.0, 1.0, 1.0, 1.0, 1.0, 1.0, 1.0, 1.0, 1.0, 1.0, 1.0, 1.0, 1.0, 1.0, 1.0, 1.0, 1.0, 1.0, 1.0, 1.0, 1.0, 1.0, 1.0, 1.0, 1.0, 1.0, 1.0, 1.0, 1.0, 1.0, 1.0, 1.0, 1.0, 1.0, 1.0, 1.0, 1.0, 1.0, 1.0, 1.0, 1.0, 1.0, 1.0, 1.0, 1.0, 1.0, 1.0, 1.0, 1.0, 1.0, 1.0, 1.0, 1.0, 1.0, 1.0, 1.0, 1.0, 1.0, 1.0, 1.0, 1.0, 1.0, 1.0, 1.0, 1.0, 1.0, 1.0, 1.0, 1.0, 1.0, 1.0, 1.0, 1.0, 1.0, 1.0, 1.0, 1.0, 1.0, 1.0, 1.0, 1.0, 1.0, 1.0, 1.0, 1.0, 1.0, 1.0, 1.0, 1.0, 1.0, 1.0, 1.0, 1.0, 1.0, 1.0, 1.0, 1.0, 1.0, 1.0, 1.0, 1.0, 1.0, 1.0, 1.0, 1.0, 1.0, 1.0, 1.0, 1.0, 1.0, 1.0, 1.0, 1.0, 1.0, 1.0, 1.0, 1.0, 1.0, 1.0, 1.0, 1.0, 1.0, 1.0, 1.0, 1.0, 1.0, 1.0, 1.0, 1.0, 1.0, 1.0, 1.0, 1.0, 1.0, 1.0, 1.0, 1.0, 1.0, 1.0, 1.0, 1.0, 1.0, 1.0, 1.0, 1.0, 1.0, 1.0, 1.0, 1.0, 1.0, 1.0, 1.0, 1.0, 1.0, 1.0, 1.0, 1.0, 1.0, 1.0, 1.0, 1.0, 1.0, 1.0, 1.0, 1.0, 1.0, 1.0, 1.0, 1.0, 1.0, 1.0, 1.0, 1.0, 1.0, 1.0, 1.0, 1.0, 1.0, 1.0, 1.0, 1.0, 1.0, 1.0, 1.0, 1.0, 1.0, 1.0, 1.0, 1.0, 1.0, 1.0, 1.0, 1.0, 1.0, 1.0, 1.0, 1.0, 1.0, 1.0, 1.0, 1.0, 1.0, 1.0, 1.0, 1.0, 1.0, 1.0, 1.0, 1.0, 1.0, 1.0, 1.0, 1.0, 1.0, 1.0, 1.0, 1.0, 1.0, 1.0, 1.0, 1.0, 1.0, 1.0, 1.0, 1.0, 1.0, 1.0, 1.0, 1.0, 1.0, 1.0, 1.0, 1.0, 1.0, 1.0, 1.0, 1.0, 1.0, 1.0, 1.0, 1.0, 1.0, 1.0, 1.0, 1.0, 1.0, 1.0, 1.0, 1.0, 1.0, 1.0, 1.0, 1.0, 1.0, 1.0, 1.0, 1.0, 1.0, 1.0, 1.0, 1.0, 1.0, 1.0, 1.0, 1.0, 1.0, 1.0, 1.0, 1.0, 1.0, 1.0, 1.0, 1.0, 1.0, 1.0, 1.0, 1.0, 1.0, 1.0, 1.0, 1.0, 1.0, 1.0, 1.0, 1.0, 1.0, 1.0, 1.0, 1.0, 1.0, 1.0, 1.0, 1.0, 1.0, 1.0, 1.0, 1.0, 1.0, 1.0, 1.0, 1.0, 1.0, 1.0, 1.0, 1.0, 1.0, 1.0, 1.0, 1.0, 1.0, 1.0, 1.0, 1.0, 1.0, 1.0, 1.0, 1.0, 1.0, 1.0, 1.0, 1.0, 1.0, 1.0, 1.0, 1.0, 1.0, 1.0, 1.0, 1.0, 1.0, 1.0, 1.0, 1.0, 1.0, 1.0, 1.0, 1.0, 1.0, 1.0, 1.0, 1.0, 1.0, 1.0, 1.0, 1.0, 1.0, 1.0, 1.0, 1.0, 1.0, 1.0, 1.0, 1.0, 1.0, 1.0, 1.0, 1.0, 1.0, 1.0, 1.0, 1.0, 1.0, 1.0, 1.0, 1.0, 1.0, 1.0, 1.0, 1.0, 1.0, 1.0, 1.0, 1.0, 1.0, 1.0, 1.0, 1.0, 1.0, 1.0, 1.0, 1.0, 1.0, 1.0, 1.0, 1.0, 1.0, 1.0, 1.0, 1.0, 1.0, 1.0, 1.0, 1.0, 1.0, 1.0, 1.0, 1.0, 1.0, 1.0, 1.0, 1.0, 1.0, 1.0, 1.0, 1.0, 1.0, 1.0, 1.0, 1.0, 1.0, 1.0, 1.0, 1.0, 1.0, 1.0, 1.0, 1.0, 1.0, 1.0, 1.0, 1.0, 1.0, 1.0, 1.0, 1.0, 1.0, 1.0, 1.0, 1.0, 1.0, 1.0, 1.0, 1.0, 1.0, 1.0, 1.0, 1.0, 1.0, 1.0, 1.0, 1.0, 1.0, 1.0, 1.0, 1.0, 1.0, 1.0, 1.0, 1.0, 1.0, 1.0, 1.0, 1.0, 1.0, 1.0, 1.0, 1.0, 1.0, 1.0, 1.0, 1.0, 1.0, 1.0, 1.0, 1.0, 1.0, 1.0, 1.0, 1.0, 1.0, 1.0, 1.0, 1.0, 1.0, 1.0, 1.0, 1.0, 1.0, 1.0, 1.0, 1.0, 1.0, 1.0, 1.0, 1.0, 1.0, 1.0, 1.0, 1.0, 1.0, 1.0, 1.0, 1.0, 1.0, 1.0, 1.0, 1.0, 1.0, 1.0, 1.0, 1.0, 1.0, 1.0, 1.0, 1.0, 1.0, 1.0, 1.0, 1.0, 1.0, 1.0, 1.0, 1.0, 1.0, 1.0, 1.0, 1.0, 1.0, 1.0, 1.0, 1.0, 1.0, 1.0, 1.0, 1.0, 1.0, 1.0, 1.0, 1.0, 1.0, 1.0, 1.0, 1.0, 1.0, 1.0, 1.0, 1.0, 1.0, 1.0, 1.0, 1.0, 1.0, 1.0, 1.0, 1.0, 1.0, 1.0, 1.0, 1.0, 1.0, 1.0, 1.0, 1.0, 1.0, 1.0, 1.0, 1.0, 1.0, 1.0, 1.0, 1.0, 1.0, 1.0, 1.0, 1.0, 1.0, 1.0, 1.0, 1.0, 1.0, 1.0, 1.0, 1.0, 1.0, 1.0, 1.0, 1.0, 1.0, 1.0, 1.0, 1.0, 1.0, 1.0, 1.0, 1.0, 1.0, 1.0, 1.0, 1.0, 1.0, 1.0, 1.0, 1.0, 1.0, 1.0, 1.0, 1.0, 1.0, 1.0, 1.0, 1.0, 1.0, 1.0, 1.0, 1.0, 1.0, 1.0, 1.0, 1.0, 1.0, 1.0, 1.0, 1.0, 1.0, 1.0, 1.0, 1.0, 1.0, 1.0, 1.0, 1.0, 1.0, 1.0, 1.0, 1.0, 1.0, 1.0, 1.0, 1.0, 1.0, 1.0, 1.0, 1.0, 1.0, 1.0, 1.0, 1.0, 1.0, 1.0, 1.0, 1.0, 1.0, 1.0, 1.0, 1.0, 1.0, 1.0, 1.0, 1.0, 1.0, 1.0, 1.0, 1.0, 1.0, 1.0, 1.0, 1.0, 1.0, 1.0, 1.0, 1.0, 1.0, 1.0, 1.0, 1.0, 1.0, 1.0, 1.0, 1.0, 1.0, 1.0, 1.0, 1.0, 1.0, 1.0, 1.0, 1.0, 1.0, 1.0, 1.0, 1.0, 1.0, 1.0, 1.0, 1.0, 1.0, 1.0, 1.0, 1.0, 1.0, 1.0, 1.0, 1.0, 1.0, 1.0, 1.0, 1.0, 1.0, 1.0, 1.0, 1.0, 1.0, 1.0, 1.0, 1.0, 1.0, 1.0, 1.0, 1.0, 1.0, 1.0, 1.0, 1.0, 1.0, 1.0, 1.0, 1.0, 1.0, 1.0, 1.0, 1.0, 1.0, 1.0, 1.0, 1.0, 1.0, 1.0, 1.0, 1.0, 1.0, 1.0, 1.0, 1.0, 1.0, 1.0, 1.0, 1.0, 1.0, 1.0, 1.0, 1.0, 1.0, 1.0, 1.0, 1.0, 1.0, 1.0, 1.0, 1.0, 1.0, 1.0, 1.0, 1.0, 1.0, 1.0, 1.0, 1.0, 1.0, 1.0, 1.0, 1.0, 1.0, 1.0, 1.0, 1.0, 1.0, 1.0, 1.0, 1.0, 1.0, 1.0, 1.0, 1.0, 1.0, 1.0, 1.0, 1.0, 1.0, 1.0, 1.0, 1.0, 1.0, 1.0, 1.0, 1.0, 1.0, 1.0, 1.0, 1.0, 1.0, 1.0, 1.0, 1.0, 1.0, 1.0, 1.0, 1.0, 1.0, 1.0, 1.0, 1.0, 1.0, 1.0, 1.0, 1.0, 1.0, 1.0, 1.0, 1.0, 1.0, 1.0, 1.0, 1.0, 1.0, 1.0, 1.0, 1.0, 1.0, 1.0, 1.0, 1.0, 1.0, 1.0, 1.0, 1.0, 1.0, 1.0, 1.0, 1.0, 1.0, 1.0, 1.0, 1.0, 1.0, 1.0, 1.0, 1.0, 1.0, 1.0, 1.0, 1.0, 1.0, 1.0, 1.0, 1.0, 1.0, 1.0, 1.0, 1.0, 1.0, 1.0, 1.0, 1.0, 1.0, 1.0, 1.0, 1.0, 1.0, 1.0, 1.0, 1.0, 1.0, 1.0, 1.0, 1.0, 1.0, 1.0, 1.0, 1.0, 1.0, 1.0, 1.0, 1.0, 1.0, 1.0, 1.0, 1.0, 1.0, 1.0, 1.0, 1.0, 1.0, 1.0, 1.0, 1.0, 1.0, 1.0, 1.0, 1.0, 1.0, 1.0, 1.0, 1.0, 1.0, 1.0, 1.0, 1.0, 1.0, 1.0, 1.0, 1.0, 1.0, 1.0, 1.0, 1.0, 1.0, 1.0, 1.0, 1.0, 1.0, 1.0, 1.0, 1.0, 1.0, 1.0, 1.0, 1.0, 1.0, 1.0, 1.0, 1.0, 1.0, 1.0, 1.0, 1.0, 1.0, 1.0, 1.0, 1.0, 1.0, 1.0, 1.0, 1.0, 1.0, 1.0, 1.0, 1.0, 1.0, 1.0, 1.0, 1.0, 1.0, 1.0, 1.0, 1.0, 1.0, 1.0, 1.0, 1.0, 1.0, 1.0, 1.0, 1.0, 1.0, 1.0, 1.0, 1.0, 1.0, 1.0, 1.0, 1.0, 1.0, 1.0, 1.0, 1.0, 1.0, 1.0, 1.0, 1.0, 1.0, 1.0, 1.0, 1.0, 1.0, 1.0, 1.0, 1.0, 1.0, 1.0, 1.0, 1.0, 1.0, 1.0, 1.0, 1.0, 1.0, 1.0, 1.0, 1.0, 1.0, 1.0, 1.0, 1.0, 1.0, 1.0, 1.0, 1.0, 1.0, 1.0, 1.0, 1.0, 1.0, 1.0, 1.0, 1.0, 1.0, 1.0, 1.0, 1.0, 1.0, 1.0, 1.0, 1.0, 1.0, 1.0, 1.0, 1.0, 1.0, 1.0, 1.0, 1.0, 1.0, 1.0, 1.0, 1.0, 1.0, 1.0, 1.0, 1.0, 1.0, 1.0, 1.0, 1.0, 1.0, 1.0, 1.0, 1.0, 1.0, 1.0, 1.0, 1.0, 1.0, 1.0, 1.0, 1.0, 1.0, 1.0, 1.0, 1.0, 1.0, 1.0, 1.0, 1.0, 1.0, 1.0, 1.0, 1.0, 1.0, 1.0, 1.0, 1.0, 1.0, 1.0, 1.0, 1.0, 1.0, 1.0, 1.0, 1.0, 1.0, 1.0, 1.0, 1.0, 1.0, 1.0, 1.0, 1.0, 1.0, 1.0, 1.0, 1.0, 1.0, 1.0, 1.0, 1.0, 1.0, 1.0, 1.0, 1.0, 1.0, 1.0, 1.0, 1.0, 1.0, 1.0, 1.0, 1.0, 1.0, 1.0, 1.0, 1.0, 1.0, 1.0, 1.0, 1.0, 1.0, 1.0, 1.0, 1.0, 1.0, 1.0, 1.0, 1.0, 1.0, 1.0, 1.0, 1.0, 1.0, 1.0, 1.0, 1.0, 1.0, 1.0, 1.0, 1.0, 1.0, 1.0, 1.0, 1.0, 1.0, 1.0, 1.0, 1.0, 1.0, 1.0, 1.0, 1.0, 1.0, 1.0, 1.0, 1.0, 1.0, 1.0, 1.0, 1.0, 1.0, 1.0, 1.0, 1.0, 1.0, 1.0, 1.0, 1.0, 1.0, 1.0, 1.0, 1.0, 1.0, 1.0, 1.0, 1.0, 1.0, 1.0, 1.0, 1.0, 1.0, 1.0, 1.0, 1.0, 1.0, 1.0, 1.0, 1.0, 1.0, 1.0, 1.0, 1.0, 1.0, 1.0, 1.0, 1.0, 1.0, 1.0, 1.0, 1.0, 1.0, 1.0, 1.0, 1.0, 1.0, 1.0, 1.0, 1.0, 1.0, 1.0, 1.0, 1.0, 1.0, 1.0, 1.0, 1.0, 1.0, 1.0, 1.0, 1.0, 1.0, 1.0, 1.0, 1.0, 1.0, 1.0, 1.0, 1.0, 1.0, 1.0, 1.0, 1.0, 1.0, 1.0, 1.0, 1.0, 1.0, 1.0, 1.0, 1.0, 1.0, 1.0, 1.0, 1.0, 1.0, 1.0, 1.0, 1.0, 1.0, 1.0, 1.0, 1.0, 1.0, 1.0, 1.0, 1.0, 1.0, 1.0, 1.0, 1.0, 1.0, 1.0, 1.0, 1.0, 1.0, 1.0, 1.0, 1.0, 1.0, 1.0, 1.0, 1.0, 1.0, 1.0, 1.0, 1.0, 1.0, 1.0, 1.0, 1.0, 1.0, 1.0, 1.0, 1.0, 1.0, 1.0, 1.0, 1.0, 1.0, 1.0, 1.0, 1.0, 1.0, 1.0, 1.0, 1.0, 1.0, 1.0, 1.0, 1.0, 1.0, 1.0, 1.0, 1.0, 1.0, 1.0, 1.0, 1.0, 1.0, 1.0, 1.0, 1.0, 1.0, 1.0, 1.0, 1.0, 1.0, 1.0, 1.0, 1.0, 1.0, 1.0, 1.0, 1.0, 1.0, 1.0, 1.0, 1.0, 1.0, 1.0, 1.0, 1.0, 1.0, 1.0, 1.0, 1.0, 1.0, 1.0, 1.0, 1.0, 1.0, 1.0, 1.0, 1.0, 1.0, 1.0, 1.0, 1.0, 1.0, 1.0, 1.0, 1.0, 1.0, 1.0, 1.0, 1.0, 1.0, 1.0, 1.0, 1.0, 1.0, 1.0, 1.0, 1.0, 1.0, 1.0, 1.0, 1.0, 1.0, 1.0, 1.0, 1.0, 1.0, 1.0, 1.0, 1.0, 1.0, 1.0, 1.0, 1.0, 1.0, 1.0, 1.0, 1.0, 1.0, 1.0, 1.0, 1.0, 1.0, 1.0, 1.0, 1.0, 1.0, 1.0, 1.0, 1.0, 1.0, 1.0, 1.0, 1.0, 1.0, 1.0, 1.0, 1.0, 1.0, 1.0, 1.0, 1.0, 1.0, 1.0, 1.0, 1.0, 1.0, 1.0, 1.0, 1.0, 1.0, 1.0, 1.0, 1.0, 1.0, 1.0, 1.0, 1.0, 1.0, 1.0, 1.0, 1.0, 1.0, 1.0, 1.0, 1.0, 1.0, 1.0, 1.0, 1.0, 1.0, 1.0, 1.0, 1.0, 1.0, 1.0, 1.0, 1.0, 1.0, 1.0, 1.0, 1.0, 1.0, 1.0, 1.0, 1.0, 1.0, 1.0, 1.0, 1.0, 1.0, 1.0, 1.0, 1.0, 1.0, 1.0, 1.0, 1.0, 1.0, 1.0, 1.0, 1.0, 1.0, 1.0, 1.0, 1.0, 1.0, 1.0, 1.0, 1.0, 1.0, 1.0, 1.0, 1.0, 1.0, 1.0, 1.0, 1.0, 1.0, 1.0, 1.0, 1.0, 1.0, 1.0, 1.0, 1.0, 1.0, 1.0, 1.0, 1.0, 1.0, 1.0, 1.0, 1.0, 1.0, 1.0, 1.0, 1.0, 1.0, 1.0, 1.0, 1.0, 1.0, 1.0, 1.0, 1.0, 1.0, 1.0, 1.0, 1.0, 1.0, 1.0, 1.0, 1.0, 1.0, 1.0, 1.0, 1.0, 1.0, 1.0, 1.0, 1.0, 1.0, 1.0, 1.0, 1.0, 1.0, 1.0, 1.0, 1.0, 1.0, 1.0, 1.0, 1.0, 1.0, 1.0, 1.0, 1.0, 1.0, 1.0, 1.0, 1.0, 1.0, 1.0, 1.0, 1.0, 1.0, 1.0, 1.0, 1.0, 1.0, 1.0, 1.0, 1.0, 1.0, 1.0, 1.0, 1.0, 1.0, 1.0, 1.0, 1.0, 1.0, 1.0, 1.0, 1.0, 1.0, 1.0, 1.0, 1.0, 1.0, 1.0, 1.0, 1.0, 1.0, 1.0, 1.0, 1.0, 1.0, 1.0, 1.0, 1.0, 1.0, 1.0, 1.0, 1.0, 1.0, 1.0, 1.0, 1.0, 1.0, 1.0, 1.0, 1.0, 1.0, 1.0, 1.0, 1.0, 1.0, 1.0, 1.0, 1.0, 1.0, 1.0, 1.0, 1.0, 1.0, 1.0, 1.0, 1.0, 1.0, 1.0, 1.0, 1.0, 1.0, 1.0, 1.0, 1.0, 1.0, 1.0, 1.0, 1.0])
me_cylinder.materials.append(mat_material)
me_cylinder.update()

# ---- objects
ob_table = bpy.data.objects.new('Table', me_cylinder)

# ---- transforms, parenting, visibility, modifiers, constraints
ob_table.location = (0.0, 0.0, 0.0)
ob_table.scale = (1.0, 1.0, 0.04333)
ob_table.lock_scale = (True, False, False)

# ---- collection membership
col_collection.objects.link(ob_table)

# ---- scene / render settings (as saved in the file)
scene.frame_start = 1; scene.frame_end = 250; scene.frame_set(1)
scene.render.engine = 'BLENDER_EEVEE_NEXT'
bpy.context.view_layer.update()

# ---- added for rendering (the .blend has no active camera and no usable light): camera, sun
cam_auto = bpy.data.cameras.new('AutoCamera')
cam_auto.lens = 50.0
cam_auto.sensor_width = 36.0
cam_auto.clip_end = 1000.0
ob_auto_camera = bpy.data.objects.new('AutoCamera', cam_auto)
scene.collection.objects.link(ob_auto_camera)
ob_auto_camera.location = (2.78877, -3.34652, 2.75854)
ob_auto_camera.rotation_euler = (1.09748, -7.21219e-08, 0.694738)
scene.camera = ob_auto_camera
light_auto_sun = bpy.data.lights.new('AutoSun', 'SUN')
light_auto_sun.energy = 3.0
light_auto_sun.angle = 0.0523599
ob_auto_sun = bpy.data.objects.new('AutoSun', light_auto_sun)
scene.collection.objects.link(ob_auto_sun)
ob_auto_sun.rotation_euler = (0.872665, 0.174533, 0.523599)
bpy.context.view_layer.update()
